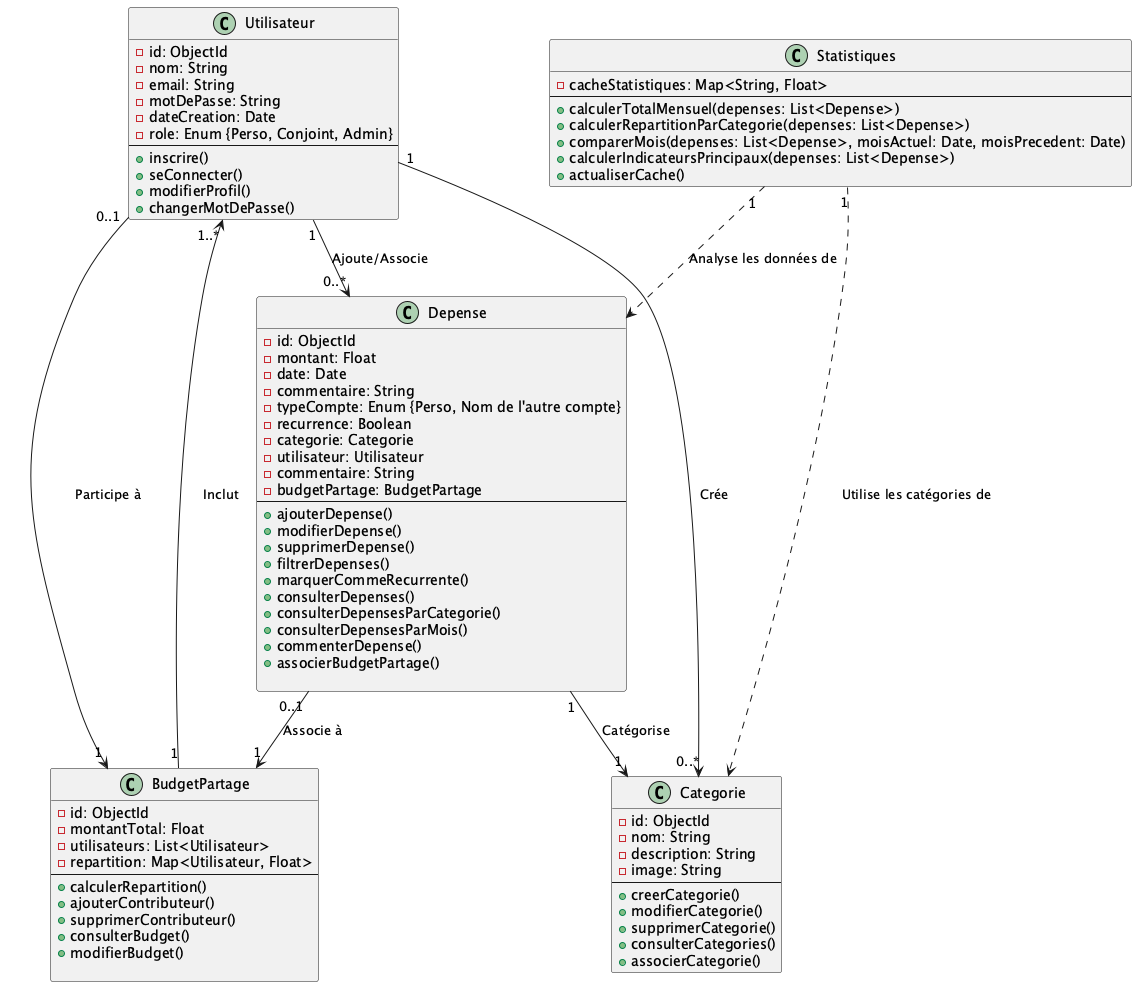

The diagram above was rendered by PlantUML. Its source (embedded in the PNG):
@startuml TopBudget_ClassDiagram

' Classe Utilisateur
class Utilisateur {
    - id: ObjectId
    - nom: String
    - email: String
    - motDePasse: String
    - dateCreation: Date
    - role: Enum {Perso, Conjoint, Admin}
    --
    + inscrire()
    + seConnecter()
    + modifierProfil()
    + changerMotDePasse()
}

' Classe Dépense
class Depense {
    - id: ObjectId
    - montant: Float
    - date: Date
    - commentaire: String
    - typeCompte: Enum {Perso, Nom de l'autre compte}
    - recurrence: Boolean
    - categorie: Categorie
    - utilisateur: Utilisateur
    - commentaire: String
    - budgetPartage: BudgetPartage
    --
    + ajouterDepense()
    + modifierDepense()
    + supprimerDepense()
    + filtrerDepenses()
    + marquerCommeRecurrente()
    + consulterDepenses()
    + consulterDepensesParCategorie()
    + consulterDepensesParMois()
    + commenterDepense()
    + associerBudgetPartage()

}

' Classe Categorie
class Categorie {
    - id: ObjectId
    - nom: String
    - description: String
    - image: String
    --
    + creerCategorie()
    + modifierCategorie()
    + supprimerCategorie()
    + consulterCategories()
    + associerCategorie()
}

' Classe BudgetPartagé
class BudgetPartage {
    - id: ObjectId
    - montantTotal: Float
    - utilisateurs: List<Utilisateur>
    - repartition: Map<Utilisateur, Float>
    --
    + calculerRepartition()
    + ajouterContributeur()
    + supprimerContributeur()
    + consulterBudget()
    + modifierBudget()

}

' Classe Statistiques
class Statistiques {
    - cacheStatistiques: Map<String, Float>
    --
    + calculerTotalMensuel(depenses: List<Depense>)
    + calculerRepartitionParCategorie(depenses: List<Depense>)
    + comparerMois(depenses: List<Depense>, moisActuel: Date, moisPrecedent: Date)
    + calculerIndicateursPrincipaux(depenses: List<Depense>)
    + actualiserCache()
}

' Relations entre les classes
Utilisateur "1" --> "0..*" Depense : "Ajoute/Associe"
Utilisateur "1" --> "0..*" Categorie : "Crée"
Depense "1" --> "1" Categorie : "Catégorise"
Utilisateur "0..1" --> "1" BudgetPartage : "Participe à"
Depense "0..1" --> "1" BudgetPartage : "Associe à"
BudgetPartage "1" --> "1..*" Utilisateur : "Inclut"
Statistiques "1" ..> Depense : "Analyse les données de"
Statistiques "1" ..> Categorie : "Utilise les catégories de"

@enduml